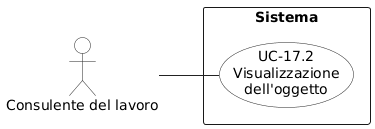

The diagram above was rendered by PlantUML. Its source (embedded in the PNG):
@startuml
left to right direction
skinparam shadowing false
skinparam backgroundColor white
skinparam packageStyle rectangle
skinparam linetype polyline

skinparam usecase {
  BorderColor #222222
  BackgroundColor white
  ArrowColor #222222
}
skinparam actor {
  BorderColor #222222
  BackgroundColor white
  ArrowColor #222222
}

actor "Consulente del lavoro" as CL

rectangle "Sistema" {
  usecase "UC-17.2\nVisualizzazione\ndell'oggetto" as UC172
}

CL -- UC172
@enduml